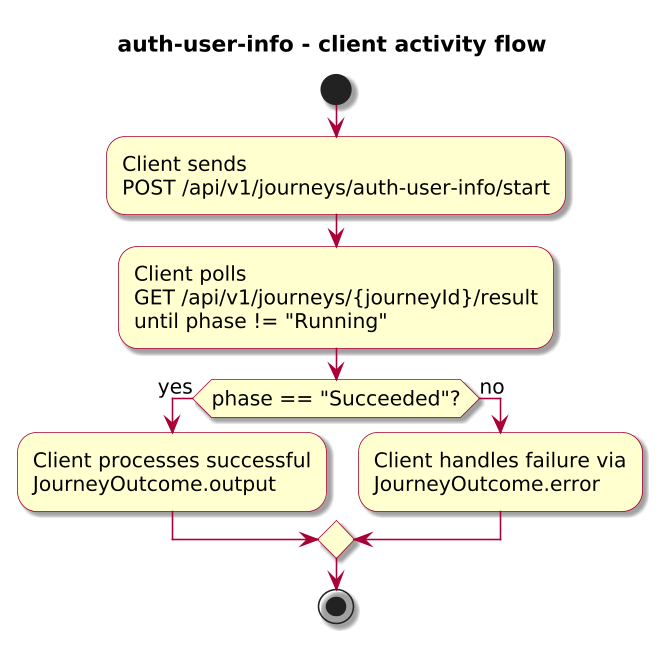

The diagram above was rendered by PlantUML. Its source (embedded in the PNG):
@startuml

skinparam BackgroundColor #FFFFFF
skinparam Shadowing true

skinparam DefaultFontName "SansSerif"
skinparam DefaultFontSize 13
skinparam DefaultFontStyle plain

skinparam dpi 150

skinparam sequence {
  ArrowColor #A80036
  LifeLineBorderColor #A80036
  LifeLineBackgroundColor #FFFFFF
}

skinparam Note {
  BackgroundColor #FBFB77
  BorderColor #A80036
}

skinparam ParticipantBorderColor #A80036
skinparam ParticipantBackgroundColor #FEFECE

skinparam ActorBorderColor #A80036
skinparam ActorBackgroundColor #FFFFFF
skinparam SequenceActorBorderThickness 2

skinparam state {
  BorderColor #A80036
  BackgroundColor #FEFECE
}

skinparam activity {
  ArrowColor #A80036
  BackgroundColor #FEFECE
  BorderColor #A80036
}

!include journey-diagram-theme.puml
title auth-user-info - client activity flow

start

:Client sends\nPOST /api/v1/journeys/auth-user-info/start;
:Client polls\nGET /api/v1/journeys/{journeyId}/result\nuntil phase != "Running";

if (phase == "Succeeded"?) then (yes)
  :Client processes successful\nJourneyOutcome.output;
else (no)
  :Client handles failure via\nJourneyOutcome.error;
endif

stop

@enduml